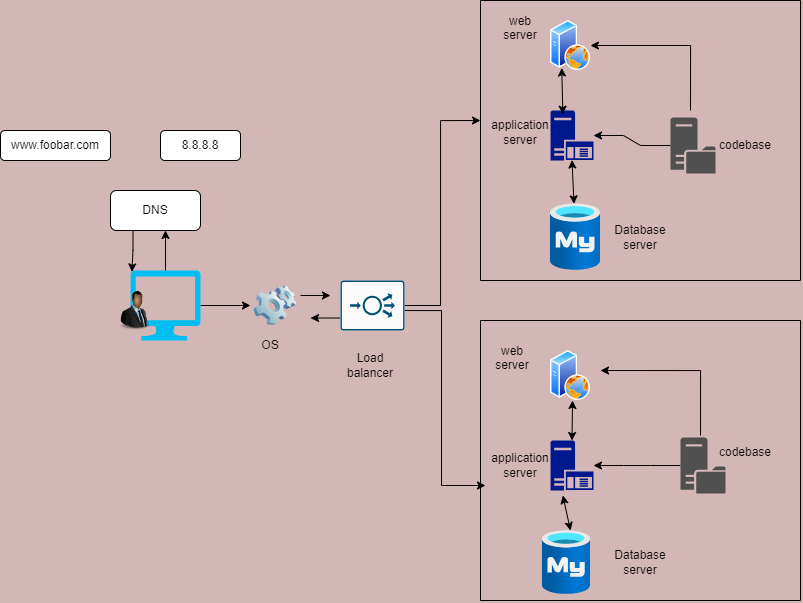

The diagram above was exported from draw.io. Its source (the exported page's mxGraphModel, read from the mxfile embedded in the PNG):
<mxGraphModel dx="1163" dy="641" grid="0" gridSize="10" guides="1" tooltips="1" connect="0" arrows="0" fold="1" page="1" pageScale="1" pageWidth="850" pageHeight="1100" background="#d3b6b6" math="0" shadow="0">
  <root>
    <mxCell id="0" />
    <mxCell id="1" parent="0" />
    <mxCell id="mw-KNS5nH99v0IO2EjSj-1" value="8.8.8.8" style="rounded=1;whiteSpace=wrap;html=1;" vertex="1" parent="1">
      <mxGeometry x="160" y="170" width="80" height="30" as="geometry" />
    </mxCell>
    <mxCell id="mw-KNS5nH99v0IO2EjSj-8" style="edgeStyle=orthogonalEdgeStyle;rounded=0;orthogonalLoop=1;jettySize=auto;html=1;exitX=0.5;exitY=1;exitDx=0;exitDy=0;" edge="1" parent="1" source="mw-KNS5nH99v0IO2EjSj-2">
      <mxGeometry relative="1" as="geometry">
        <mxPoint x="55.66666666666674" y="200" as="targetPoint" />
      </mxGeometry>
    </mxCell>
    <mxCell id="mw-KNS5nH99v0IO2EjSj-2" value="www.foobar.com" style="rounded=1;whiteSpace=wrap;html=1;" vertex="1" parent="1">
      <mxGeometry y="170" width="110" height="30" as="geometry" />
    </mxCell>
    <mxCell id="mw-KNS5nH99v0IO2EjSj-3" value="DNS" style="rounded=1;whiteSpace=wrap;html=1;" vertex="1" parent="1">
      <mxGeometry x="110" y="230" width="90" height="40" as="geometry" />
    </mxCell>
    <mxCell id="mw-KNS5nH99v0IO2EjSj-31" style="edgeStyle=orthogonalEdgeStyle;rounded=0;orthogonalLoop=1;jettySize=auto;html=1;exitX=1;exitY=0.5;exitDx=0;exitDy=0;exitPerimeter=0;entryX=0;entryY=0.5;entryDx=0;entryDy=0;" edge="1" parent="1" source="mw-KNS5nH99v0IO2EjSj-4" target="mw-KNS5nH99v0IO2EjSj-5">
      <mxGeometry relative="1" as="geometry" />
    </mxCell>
    <mxCell id="mw-KNS5nH99v0IO2EjSj-4" value="" style="verticalLabelPosition=bottom;html=1;verticalAlign=top;align=center;strokeColor=none;fillColor=#00BEF2;shape=mxgraph.azure.computer;pointerEvents=1;" vertex="1" parent="1">
      <mxGeometry x="130" y="310" width="70" height="70" as="geometry" />
    </mxCell>
    <mxCell id="mw-KNS5nH99v0IO2EjSj-34" style="edgeStyle=orthogonalEdgeStyle;rounded=0;orthogonalLoop=1;jettySize=auto;html=1;exitX=1;exitY=0.25;exitDx=0;exitDy=0;" edge="1" parent="1" source="mw-KNS5nH99v0IO2EjSj-5">
      <mxGeometry relative="1" as="geometry">
        <mxPoint x="330" y="335" as="targetPoint" />
      </mxGeometry>
    </mxCell>
    <mxCell id="mw-KNS5nH99v0IO2EjSj-10" style="edgeStyle=orthogonalEdgeStyle;rounded=0;orthogonalLoop=1;jettySize=auto;html=1;exitX=1;exitY=0.5;exitDx=0;exitDy=0;exitPerimeter=0;" edge="1" parent="1" source="mw-KNS5nH99v0IO2EjSj-6">
      <mxGeometry relative="1" as="geometry">
        <mxPoint x="480" y="160" as="targetPoint" />
        <Array as="points">
          <mxPoint x="440" y="345" />
          <mxPoint x="440" y="160" />
        </Array>
      </mxGeometry>
    </mxCell>
    <mxCell id="mw-KNS5nH99v0IO2EjSj-5" value="" style="image;html=1;image=img/lib/clip_art/computers/Software_128x128.png" vertex="1" parent="1">
      <mxGeometry x="250" y="325" width="50" height="40" as="geometry" />
    </mxCell>
    <mxCell id="mw-KNS5nH99v0IO2EjSj-11" style="edgeStyle=orthogonalEdgeStyle;rounded=0;orthogonalLoop=1;jettySize=auto;html=1;exitX=1;exitY=0.5;exitDx=0;exitDy=0;exitPerimeter=0;" edge="1" parent="1">
      <mxGeometry relative="1" as="geometry">
        <mxPoint x="485" y="525" as="targetPoint" />
        <mxPoint x="365" y="350" as="sourcePoint" />
        <Array as="points">
          <mxPoint x="441" y="350" />
        </Array>
      </mxGeometry>
    </mxCell>
    <mxCell id="mw-KNS5nH99v0IO2EjSj-35" style="edgeStyle=orthogonalEdgeStyle;rounded=0;orthogonalLoop=1;jettySize=auto;html=1;exitX=0;exitY=0.75;exitDx=0;exitDy=0;exitPerimeter=0;" edge="1" parent="1" source="mw-KNS5nH99v0IO2EjSj-6">
      <mxGeometry relative="1" as="geometry">
        <mxPoint x="310" y="357.66666666666663" as="targetPoint" />
      </mxGeometry>
    </mxCell>
    <mxCell id="mw-KNS5nH99v0IO2EjSj-6" value="" style="sketch=0;points=[[0.015,0.015,0],[0.985,0.015,0],[0.985,0.985,0],[0.015,0.985,0],[0.25,0,0],[0.5,0,0],[0.75,0,0],[1,0.25,0],[1,0.5,0],[1,0.75,0],[0.75,1,0],[0.5,1,0],[0.25,1,0],[0,0.75,0],[0,0.5,0],[0,0.25,0]];verticalLabelPosition=bottom;html=1;verticalAlign=top;aspect=fixed;align=center;pointerEvents=1;shape=mxgraph.cisco19.rect;prIcon=load_balancer;fillColor=#FAFAFA;strokeColor=#005073;" vertex="1" parent="1">
      <mxGeometry x="340" y="320" width="64" height="50" as="geometry" />
    </mxCell>
    <mxCell id="mw-KNS5nH99v0IO2EjSj-12" value="" style="endArrow=none;html=1;rounded=0;" edge="1" parent="1">
      <mxGeometry width="50" height="50" relative="1" as="geometry">
        <mxPoint x="480" y="320" as="sourcePoint" />
        <mxPoint x="480" y="40" as="targetPoint" />
      </mxGeometry>
    </mxCell>
    <mxCell id="mw-KNS5nH99v0IO2EjSj-13" value="" style="endArrow=none;html=1;rounded=0;" edge="1" parent="1">
      <mxGeometry width="50" height="50" relative="1" as="geometry">
        <mxPoint x="480" y="320" as="sourcePoint" />
        <mxPoint x="800" y="320" as="targetPoint" />
      </mxGeometry>
    </mxCell>
    <mxCell id="mw-KNS5nH99v0IO2EjSj-14" value="" style="endArrow=none;html=1;rounded=0;" edge="1" parent="1">
      <mxGeometry width="50" height="50" relative="1" as="geometry">
        <mxPoint x="480" y="40" as="sourcePoint" />
        <mxPoint x="800" y="40" as="targetPoint" />
      </mxGeometry>
    </mxCell>
    <mxCell id="mw-KNS5nH99v0IO2EjSj-15" value="" style="endArrow=none;html=1;rounded=0;" edge="1" parent="1">
      <mxGeometry width="50" height="50" relative="1" as="geometry">
        <mxPoint x="800" y="320" as="sourcePoint" />
        <mxPoint x="800" y="40" as="targetPoint" />
      </mxGeometry>
    </mxCell>
    <mxCell id="mw-KNS5nH99v0IO2EjSj-16" value="" style="endArrow=none;html=1;rounded=0;" edge="1" parent="1">
      <mxGeometry width="50" height="50" relative="1" as="geometry">
        <mxPoint x="480" y="360" as="sourcePoint" />
        <mxPoint x="800" y="360" as="targetPoint" />
      </mxGeometry>
    </mxCell>
    <mxCell id="mw-KNS5nH99v0IO2EjSj-17" value="" style="endArrow=none;html=1;rounded=0;" edge="1" parent="1">
      <mxGeometry width="50" height="50" relative="1" as="geometry">
        <mxPoint x="480" y="640" as="sourcePoint" />
        <mxPoint x="480" y="360" as="targetPoint" />
      </mxGeometry>
    </mxCell>
    <mxCell id="mw-KNS5nH99v0IO2EjSj-18" value="" style="endArrow=none;html=1;rounded=0;" edge="1" parent="1">
      <mxGeometry width="50" height="50" relative="1" as="geometry">
        <mxPoint x="480" y="640" as="sourcePoint" />
        <mxPoint x="800" y="640" as="targetPoint" />
      </mxGeometry>
    </mxCell>
    <mxCell id="mw-KNS5nH99v0IO2EjSj-19" value="" style="endArrow=none;html=1;rounded=0;" edge="1" parent="1">
      <mxGeometry width="50" height="50" relative="1" as="geometry">
        <mxPoint x="800" y="640" as="sourcePoint" />
        <mxPoint x="800" y="360" as="targetPoint" />
      </mxGeometry>
    </mxCell>
    <mxCell id="mw-KNS5nH99v0IO2EjSj-37" style="edgeStyle=orthogonalEdgeStyle;rounded=0;orthogonalLoop=1;jettySize=auto;html=1;exitX=1;exitY=0.5;exitDx=0;exitDy=0;entryX=1;entryY=0.5;entryDx=0;entryDy=0;" edge="1" parent="1" target="mw-KNS5nH99v0IO2EjSj-20">
      <mxGeometry relative="1" as="geometry">
        <mxPoint x="690" y="150" as="sourcePoint" />
        <Array as="points">
          <mxPoint x="690" y="85" />
        </Array>
      </mxGeometry>
    </mxCell>
    <mxCell id="mw-KNS5nH99v0IO2EjSj-20" value="" style="image;aspect=fixed;perimeter=ellipsePerimeter;html=1;align=center;shadow=0;dashed=0;spacingTop=3;image=img/lib/active_directory/web_server.svg;" vertex="1" parent="1">
      <mxGeometry x="550" y="60" width="40" height="50" as="geometry" />
    </mxCell>
    <mxCell id="mw-KNS5nH99v0IO2EjSj-21" value="" style="image;aspect=fixed;perimeter=ellipsePerimeter;html=1;align=center;shadow=0;dashed=0;spacingTop=3;image=img/lib/active_directory/web_server.svg;" vertex="1" parent="1">
      <mxGeometry x="550" y="390" width="40" height="50" as="geometry" />
    </mxCell>
    <mxCell id="mw-KNS5nH99v0IO2EjSj-22" value="" style="sketch=0;aspect=fixed;pointerEvents=1;shadow=0;dashed=0;html=1;strokeColor=none;labelPosition=center;verticalLabelPosition=bottom;verticalAlign=top;align=center;fillColor=#00188D;shape=mxgraph.mscae.enterprise.application_server" vertex="1" parent="1">
      <mxGeometry x="550" y="150" width="43" height="50" as="geometry" />
    </mxCell>
    <mxCell id="mw-KNS5nH99v0IO2EjSj-23" value="" style="sketch=0;aspect=fixed;pointerEvents=1;shadow=0;dashed=0;html=1;strokeColor=none;labelPosition=center;verticalLabelPosition=bottom;verticalAlign=top;align=center;fillColor=#00188D;shape=mxgraph.mscae.enterprise.application_server" vertex="1" parent="1">
      <mxGeometry x="550" y="480" width="43" height="50" as="geometry" />
    </mxCell>
    <mxCell id="mw-KNS5nH99v0IO2EjSj-25" value="" style="image;aspect=fixed;html=1;points=[];align=center;fontSize=12;image=img/lib/azure2/databases/Azure_Database_MySQL_Server.svg;" vertex="1" parent="1">
      <mxGeometry x="542" y="570" width="48" height="64" as="geometry" />
    </mxCell>
    <mxCell id="mw-KNS5nH99v0IO2EjSj-26" value="" style="image;aspect=fixed;html=1;points=[];align=center;fontSize=12;image=img/lib/azure2/databases/Azure_Database_MySQL_Server.svg;" vertex="1" parent="1">
      <mxGeometry x="550" y="243.32999999999998" width="50" height="66.67" as="geometry" />
    </mxCell>
    <mxCell id="mw-KNS5nH99v0IO2EjSj-39" value="" style="edgeStyle=entityRelationEdgeStyle;rounded=0;orthogonalLoop=1;jettySize=auto;html=1;" edge="1" parent="1" source="mw-KNS5nH99v0IO2EjSj-27" target="mw-KNS5nH99v0IO2EjSj-22">
      <mxGeometry relative="1" as="geometry" />
    </mxCell>
    <mxCell id="mw-KNS5nH99v0IO2EjSj-27" value="" style="sketch=0;pointerEvents=1;shadow=0;dashed=0;html=1;strokeColor=none;fillColor=#505050;labelPosition=center;verticalLabelPosition=bottom;verticalAlign=top;outlineConnect=0;align=center;shape=mxgraph.office.servers.file_server;" vertex="1" parent="1">
      <mxGeometry x="670" y="157" width="45" height="56" as="geometry" />
    </mxCell>
    <mxCell id="mw-KNS5nH99v0IO2EjSj-45" value="" style="edgeStyle=entityRelationEdgeStyle;rounded=0;orthogonalLoop=1;jettySize=auto;html=1;" edge="1" parent="1" source="mw-KNS5nH99v0IO2EjSj-28" target="mw-KNS5nH99v0IO2EjSj-23">
      <mxGeometry relative="1" as="geometry" />
    </mxCell>
    <mxCell id="mw-KNS5nH99v0IO2EjSj-28" value="" style="sketch=0;pointerEvents=1;shadow=0;dashed=0;html=1;strokeColor=none;fillColor=#505050;labelPosition=center;verticalLabelPosition=bottom;verticalAlign=top;outlineConnect=0;align=center;shape=mxgraph.office.servers.file_server;" vertex="1" parent="1">
      <mxGeometry x="680" y="477" width="45" height="56" as="geometry" />
    </mxCell>
    <mxCell id="mw-KNS5nH99v0IO2EjSj-29" style="edgeStyle=orthogonalEdgeStyle;rounded=0;orthogonalLoop=1;jettySize=auto;html=1;exitX=0.25;exitY=1;exitDx=0;exitDy=0;entryX=0.02;entryY=0.02;entryDx=0;entryDy=0;entryPerimeter=0;" edge="1" parent="1" source="mw-KNS5nH99v0IO2EjSj-3" target="mw-KNS5nH99v0IO2EjSj-4">
      <mxGeometry relative="1" as="geometry" />
    </mxCell>
    <mxCell id="mw-KNS5nH99v0IO2EjSj-30" style="edgeStyle=orthogonalEdgeStyle;rounded=0;orthogonalLoop=1;jettySize=auto;html=1;exitX=0.5;exitY=0;exitDx=0;exitDy=0;exitPerimeter=0;entryX=0.611;entryY=1;entryDx=0;entryDy=0;entryPerimeter=0;" edge="1" parent="1" source="mw-KNS5nH99v0IO2EjSj-4" target="mw-KNS5nH99v0IO2EjSj-3">
      <mxGeometry relative="1" as="geometry" />
    </mxCell>
    <mxCell id="mw-KNS5nH99v0IO2EjSj-41" value="" style="endArrow=classic;startArrow=classic;html=1;rounded=0;entryX=0.25;entryY=1;entryDx=0;entryDy=0;exitX=0.287;exitY=0.073;exitDx=0;exitDy=0;exitPerimeter=0;" edge="1" parent="1" source="mw-KNS5nH99v0IO2EjSj-22" target="mw-KNS5nH99v0IO2EjSj-20">
      <mxGeometry width="50" height="50" relative="1" as="geometry">
        <mxPoint x="400" y="370" as="sourcePoint" />
        <mxPoint x="450" y="320" as="targetPoint" />
      </mxGeometry>
    </mxCell>
    <mxCell id="mw-KNS5nH99v0IO2EjSj-42" value="" style="endArrow=classic;startArrow=classic;html=1;rounded=0;entryX=0.5;entryY=0.99;entryDx=0;entryDy=0;entryPerimeter=0;" edge="1" parent="1" source="mw-KNS5nH99v0IO2EjSj-26" target="mw-KNS5nH99v0IO2EjSj-22">
      <mxGeometry width="50" height="50" relative="1" as="geometry">
        <mxPoint x="400" y="370" as="sourcePoint" />
        <mxPoint x="450" y="320" as="targetPoint" />
      </mxGeometry>
    </mxCell>
    <mxCell id="mw-KNS5nH99v0IO2EjSj-43" value="" style="endArrow=classic;startArrow=classic;html=1;rounded=0;entryX=0.5;entryY=0;entryDx=0;entryDy=0;entryPerimeter=0;" edge="1" parent="1" target="mw-KNS5nH99v0IO2EjSj-23">
      <mxGeometry width="50" height="50" relative="1" as="geometry">
        <mxPoint x="572" y="440" as="sourcePoint" />
        <mxPoint x="571" y="117" as="targetPoint" />
      </mxGeometry>
    </mxCell>
    <mxCell id="mw-KNS5nH99v0IO2EjSj-44" style="edgeStyle=orthogonalEdgeStyle;rounded=0;orthogonalLoop=1;jettySize=auto;html=1;exitX=1;exitY=0.5;exitDx=0;exitDy=0;entryX=1;entryY=0.5;entryDx=0;entryDy=0;" edge="1" parent="1">
      <mxGeometry relative="1" as="geometry">
        <mxPoint x="600" y="410" as="targetPoint" />
        <mxPoint x="700" y="475" as="sourcePoint" />
        <Array as="points">
          <mxPoint x="700" y="410" />
        </Array>
      </mxGeometry>
    </mxCell>
    <mxCell id="mw-KNS5nH99v0IO2EjSj-47" value="" style="endArrow=classic;startArrow=classic;html=1;rounded=0;entryX=0.583;entryY=0;entryDx=0;entryDy=0;entryPerimeter=0;exitX=0.287;exitY=1.1;exitDx=0;exitDy=0;exitPerimeter=0;" edge="1" parent="1" source="mw-KNS5nH99v0IO2EjSj-23" target="mw-KNS5nH99v0IO2EjSj-25">
      <mxGeometry width="50" height="50" relative="1" as="geometry">
        <mxPoint x="583" y="253" as="sourcePoint" />
        <mxPoint x="582" y="210" as="targetPoint" />
      </mxGeometry>
    </mxCell>
    <mxCell id="mw-KNS5nH99v0IO2EjSj-48" value="OS" style="text;html=1;align=center;verticalAlign=middle;whiteSpace=wrap;rounded=0;" vertex="1" parent="1">
      <mxGeometry x="240" y="370" width="60" height="30" as="geometry" />
    </mxCell>
    <mxCell id="mw-KNS5nH99v0IO2EjSj-49" value="Load balancer" style="text;html=1;align=center;verticalAlign=middle;whiteSpace=wrap;rounded=0;" vertex="1" parent="1">
      <mxGeometry x="340" y="390" width="60" height="30" as="geometry" />
    </mxCell>
    <mxCell id="mw-KNS5nH99v0IO2EjSj-50" value="" style="image;html=1;image=img/lib/clip_art/people/Suit_Man_Black_128x128.png" vertex="1" parent="1">
      <mxGeometry x="110" y="330" width="50" height="40" as="geometry" />
    </mxCell>
    <mxCell id="mw-KNS5nH99v0IO2EjSj-51" value="web &lt;br&gt;server&lt;div&gt;&lt;br/&gt;&lt;/div&gt;" style="text;html=1;align=center;verticalAlign=middle;whiteSpace=wrap;rounded=0;" vertex="1" parent="1">
      <mxGeometry x="490" y="60" width="60" height="30" as="geometry" />
    </mxCell>
    <mxCell id="mw-KNS5nH99v0IO2EjSj-52" value="application server" style="text;html=1;align=center;verticalAlign=middle;whiteSpace=wrap;rounded=0;" vertex="1" parent="1">
      <mxGeometry x="490" y="157" width="60" height="30" as="geometry" />
    </mxCell>
    <mxCell id="mw-KNS5nH99v0IO2EjSj-53" value="Database&lt;br&gt;server" style="text;html=1;align=center;verticalAlign=middle;whiteSpace=wrap;rounded=0;" vertex="1" parent="1">
      <mxGeometry x="610" y="261.65999999999997" width="60" height="30" as="geometry" />
    </mxCell>
    <mxCell id="mw-KNS5nH99v0IO2EjSj-54" value="Database&lt;br&gt;server" style="text;html=1;align=center;verticalAlign=middle;whiteSpace=wrap;rounded=0;" vertex="1" parent="1">
      <mxGeometry x="610" y="587" width="60" height="30" as="geometry" />
    </mxCell>
    <mxCell id="mw-KNS5nH99v0IO2EjSj-55" value="application server" style="text;html=1;align=center;verticalAlign=middle;whiteSpace=wrap;rounded=0;" vertex="1" parent="1">
      <mxGeometry x="490" y="490" width="60" height="30" as="geometry" />
    </mxCell>
    <mxCell id="mw-KNS5nH99v0IO2EjSj-56" value="web &lt;br&gt;server&lt;div&gt;&lt;br/&gt;&lt;/div&gt;" style="text;html=1;align=center;verticalAlign=middle;whiteSpace=wrap;rounded=0;" vertex="1" parent="1">
      <mxGeometry x="482" y="390" width="60" height="30" as="geometry" />
    </mxCell>
    <mxCell id="mw-KNS5nH99v0IO2EjSj-57" value="codebase" style="text;html=1;align=center;verticalAlign=middle;whiteSpace=wrap;rounded=0;" vertex="1" parent="1">
      <mxGeometry x="715" y="169.99999999999997" width="60" height="30" as="geometry" />
    </mxCell>
    <mxCell id="mw-KNS5nH99v0IO2EjSj-58" value="codebase" style="text;html=1;align=center;verticalAlign=middle;whiteSpace=wrap;rounded=0;" vertex="1" parent="1">
      <mxGeometry x="715" y="477" width="60" height="30" as="geometry" />
    </mxCell>
  </root>
</mxGraphModel>